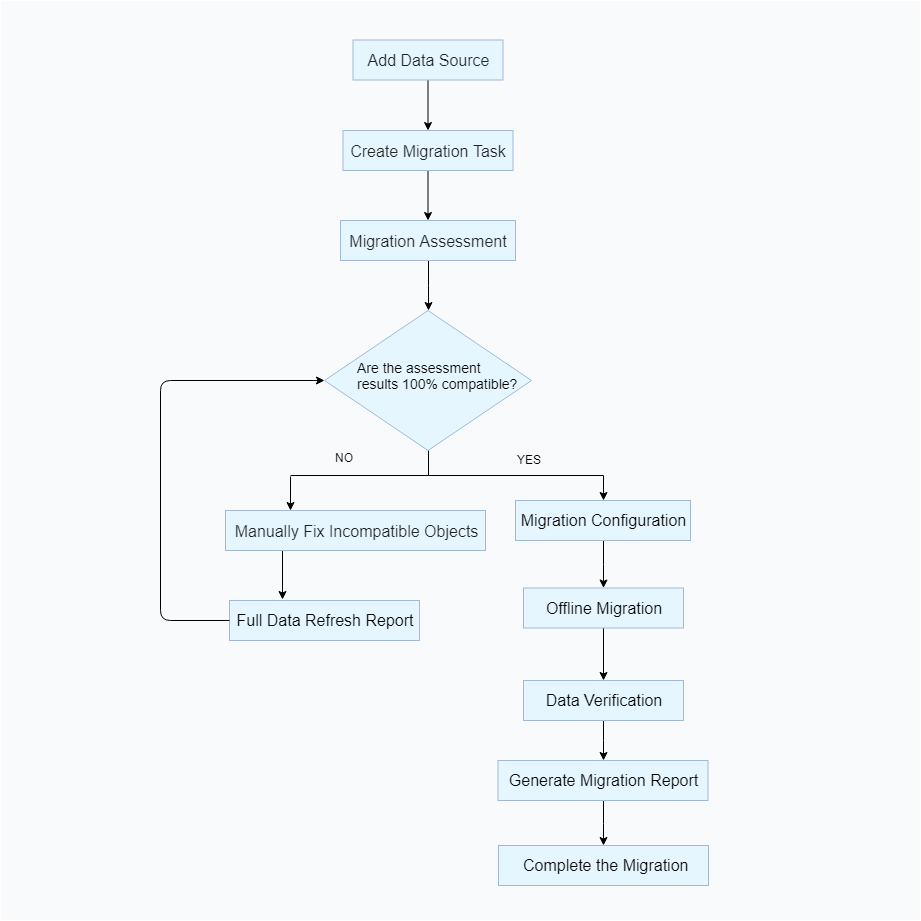

The diagram above was exported from draw.io. Its source (the exported page's mxGraphModel, read from the mxfile embedded in the PNG):
<mxGraphModel dx="1550" dy="1747" grid="1" gridSize="10" guides="1" tooltips="1" connect="1" arrows="1" fold="1" page="1" pageScale="1" pageWidth="1100" pageHeight="850" background="#ffffff" math="0" shadow="0">
  <root>
    <mxCell id="0" />
    <mxCell id="1" parent="0" />
    <mxCell id="sJtZ7AC0nCFq5r7XKOxw-45" value="" style="whiteSpace=wrap;html=1;aspect=fixed;shadow=0;labelBackgroundColor=#e5f6fe;strokeColor=#FFFFFF;fillColor=#f9fafc;" vertex="1" parent="1">
      <mxGeometry x="50" y="-60" width="920" height="920" as="geometry" />
    </mxCell>
    <mxCell id="sJtZ7AC0nCFq5r7XKOxw-21" value="" style="edgeStyle=orthogonalEdgeStyle;rounded=0;orthogonalLoop=1;jettySize=auto;html=1;" edge="1" parent="1" source="sJtZ7AC0nCFq5r7XKOxw-1" target="sJtZ7AC0nCFq5r7XKOxw-2">
      <mxGeometry relative="1" as="geometry" />
    </mxCell>
    <mxCell id="sJtZ7AC0nCFq5r7XKOxw-1" value="&lt;span style=&quot;color: rgba(0, 0, 0, 0.85); font-size: 16px; white-space: normal;&quot;&gt;Add Data Source&lt;/span&gt;" style="rounded=0;whiteSpace=wrap;html=1;labelBackgroundColor=#e5f6fe;fillColor=#e5f6fe;strokeColor=#a1b8d7;" vertex="1" parent="1">
      <mxGeometry x="402.5" y="-20.5" width="150" height="40" as="geometry" />
    </mxCell>
    <mxCell id="sJtZ7AC0nCFq5r7XKOxw-22" value="" style="edgeStyle=orthogonalEdgeStyle;rounded=0;orthogonalLoop=1;jettySize=auto;html=1;" edge="1" parent="1" source="sJtZ7AC0nCFq5r7XKOxw-2" target="sJtZ7AC0nCFq5r7XKOxw-3">
      <mxGeometry relative="1" as="geometry" />
    </mxCell>
    <mxCell id="sJtZ7AC0nCFq5r7XKOxw-2" value="&lt;span style=&quot;color: rgba(0, 0, 0, 0.85); font-size: 16px;&quot;&gt;Create Migration Task&lt;/span&gt;" style="rounded=0;whiteSpace=wrap;html=1;labelBackgroundColor=#e5f6fe;fillColor=#e5f6fe;strokeColor=#a1b8d7;" vertex="1" parent="1">
      <mxGeometry x="392.5" y="70" width="170" height="40" as="geometry" />
    </mxCell>
    <mxCell id="sJtZ7AC0nCFq5r7XKOxw-23" value="" style="edgeStyle=orthogonalEdgeStyle;rounded=0;orthogonalLoop=1;jettySize=auto;html=1;entryX=0.5;entryY=0;entryDx=0;entryDy=0;" edge="1" parent="1" source="sJtZ7AC0nCFq5r7XKOxw-3" target="sJtZ7AC0nCFq5r7XKOxw-4">
      <mxGeometry relative="1" as="geometry">
        <Array as="points" />
      </mxGeometry>
    </mxCell>
    <mxCell id="sJtZ7AC0nCFq5r7XKOxw-3" value="&lt;span style=&quot;color: rgba(0, 0, 0, 0.85); font-size: 16px; white-space: normal;&quot;&gt;Migration Assessment&lt;/span&gt;" style="rounded=0;whiteSpace=wrap;html=1;labelBackgroundColor=#e5f6fe;fillColor=#e5f6fe;strokeColor=#a1b8d7;" vertex="1" parent="1">
      <mxGeometry x="390" y="160" width="175" height="40" as="geometry" />
    </mxCell>
    <mxCell id="sJtZ7AC0nCFq5r7XKOxw-25" value="" style="edgeStyle=orthogonalEdgeStyle;rounded=0;orthogonalLoop=1;jettySize=auto;html=1;entryX=0.5;entryY=0;entryDx=0;entryDy=0;" edge="1" parent="1" source="sJtZ7AC0nCFq5r7XKOxw-4" target="sJtZ7AC0nCFq5r7XKOxw-7">
      <mxGeometry relative="1" as="geometry">
        <mxPoint x="477.5" y="470" as="targetPoint" />
      </mxGeometry>
    </mxCell>
    <mxCell id="sJtZ7AC0nCFq5r7XKOxw-4" value="" style="rhombus;whiteSpace=wrap;html=1;labelBackgroundColor=#e5f6fe;fillColor=#e5f6fe;strokeColor=#a1b8d7;" vertex="1" parent="1">
      <mxGeometry x="374" y="250" width="207" height="140" as="geometry" />
    </mxCell>
    <mxCell id="sJtZ7AC0nCFq5r7XKOxw-30" value="" style="edgeStyle=orthogonalEdgeStyle;rounded=0;orthogonalLoop=1;jettySize=auto;html=1;exitX=0.219;exitY=0.986;exitDx=0;exitDy=0;exitPerimeter=0;entryX=0.281;entryY=-0.032;entryDx=0;entryDy=0;entryPerimeter=0;" edge="1" parent="1" source="sJtZ7AC0nCFq5r7XKOxw-5" target="sJtZ7AC0nCFq5r7XKOxw-6">
      <mxGeometry relative="1" as="geometry" />
    </mxCell>
    <mxCell id="sJtZ7AC0nCFq5r7XKOxw-5" value="&lt;span style=&quot;color: rgba(0, 0, 0, 0.85); font-size: 16px; white-space: normal;&quot;&gt;Manually Fix Incompatible Objects&lt;/span&gt;" style="rounded=0;whiteSpace=wrap;html=1;labelBackgroundColor=#e5f6fe;fillColor=#e5f6fe;strokeColor=#a1b8d7;" vertex="1" parent="1">
      <mxGeometry x="275" y="450" width="260" height="40" as="geometry" />
    </mxCell>
    <mxCell id="sJtZ7AC0nCFq5r7XKOxw-6" value="&lt;span style=&quot;outline: none; box-sizing: border-box; border: 0px solid; margin: 0px; padding: 0px; font-size: 16px; line-height: 28px; white-space: normal;&quot;&gt;Full Data Refresh Report&lt;/span&gt;" style="rounded=0;whiteSpace=wrap;html=1;fontStyle=0;labelBackgroundColor=#e5f6fe;fillColor=#e5f6fe;strokeColor=#a1b8d7;" vertex="1" parent="1">
      <mxGeometry x="279" y="540" width="190" height="40" as="geometry" />
    </mxCell>
    <mxCell id="sJtZ7AC0nCFq5r7XKOxw-38" value="" style="edgeStyle=orthogonalEdgeStyle;rounded=0;orthogonalLoop=1;jettySize=auto;html=1;" edge="1" parent="1" source="sJtZ7AC0nCFq5r7XKOxw-7" target="sJtZ7AC0nCFq5r7XKOxw-8">
      <mxGeometry relative="1" as="geometry" />
    </mxCell>
    <mxCell id="sJtZ7AC0nCFq5r7XKOxw-7" value="&lt;span style=&quot;outline: none; box-sizing: border-box; border: 0px solid; margin: 0px; padding: 0px; font-size: 16px; line-height: 28px; white-space: normal;&quot;&gt;Migration Configuration&lt;/span&gt;" style="rounded=0;whiteSpace=wrap;html=1;labelBackgroundColor=#e5f6fe;fillColor=#e5f6fe;strokeColor=#a1b8d7;" vertex="1" parent="1">
      <mxGeometry x="565" y="440" width="175" height="40" as="geometry" />
    </mxCell>
    <mxCell id="sJtZ7AC0nCFq5r7XKOxw-39" value="" style="edgeStyle=orthogonalEdgeStyle;rounded=0;orthogonalLoop=1;jettySize=auto;html=1;" edge="1" parent="1" source="sJtZ7AC0nCFq5r7XKOxw-8" target="sJtZ7AC0nCFq5r7XKOxw-9">
      <mxGeometry relative="1" as="geometry" />
    </mxCell>
    <mxCell id="sJtZ7AC0nCFq5r7XKOxw-8" value="&lt;span style=&quot;outline: none; box-sizing: border-box; border: 0px solid; margin: 0px; padding: 0px; font-size: 16px; line-height: 28px; white-space: normal;&quot;&gt;Offline Migration&lt;/span&gt;" style="rounded=0;whiteSpace=wrap;html=1;fontStyle=0;labelBackgroundColor=#e5f6fe;fillColor=#e5f6fe;strokeColor=#a1b8d7;" vertex="1" parent="1">
      <mxGeometry x="573" y="527.5" width="160" height="40" as="geometry" />
    </mxCell>
    <mxCell id="sJtZ7AC0nCFq5r7XKOxw-40" value="" style="edgeStyle=orthogonalEdgeStyle;rounded=0;orthogonalLoop=1;jettySize=auto;html=1;" edge="1" parent="1" source="sJtZ7AC0nCFq5r7XKOxw-9" target="sJtZ7AC0nCFq5r7XKOxw-10">
      <mxGeometry relative="1" as="geometry" />
    </mxCell>
    <mxCell id="sJtZ7AC0nCFq5r7XKOxw-9" value="&lt;span style=&quot;outline: none; box-sizing: border-box; border: 0px solid; margin: 0px; padding: 0px; font-size: 16px; line-height: 28px; white-space: normal;&quot;&gt;Data Verification&lt;/span&gt;" style="rounded=0;whiteSpace=wrap;html=1;fontStyle=0;labelBackgroundColor=#e5f6fe;fillColor=#e5f6fe;strokeColor=#a1b8d7;" vertex="1" parent="1">
      <mxGeometry x="573" y="620" width="160" height="40" as="geometry" />
    </mxCell>
    <mxCell id="sJtZ7AC0nCFq5r7XKOxw-41" value="" style="edgeStyle=orthogonalEdgeStyle;rounded=0;orthogonalLoop=1;jettySize=auto;html=1;" edge="1" parent="1" source="sJtZ7AC0nCFq5r7XKOxw-10" target="sJtZ7AC0nCFq5r7XKOxw-11">
      <mxGeometry relative="1" as="geometry" />
    </mxCell>
    <mxCell id="sJtZ7AC0nCFq5r7XKOxw-10" value="&lt;span style=&quot;outline: none; box-sizing: border-box; border: 0px solid; margin: 0px; padding: 0px; font-size: 16px; line-height: 28px; white-space: normal;&quot;&gt;Generate Migration Report&lt;/span&gt;" style="rounded=0;whiteSpace=wrap;html=1;fontStyle=0;labelBackgroundColor=#e5f6fe;fillColor=#e5f6fe;strokeColor=#a1b8d7;" vertex="1" parent="1">
      <mxGeometry x="547.5" y="700" width="210" height="40" as="geometry" />
    </mxCell>
    <mxCell id="sJtZ7AC0nCFq5r7XKOxw-11" value="&lt;span style=&quot;color: rgba(0, 0, 0, 0.85); font-size: 16px; white-space: normal;&quot;&gt;&amp;nbsp;&lt;/span&gt;&lt;span style=&quot;outline: none; box-sizing: border-box; border: 0px solid; margin: 0px; padding: 0px; font-size: 16px; line-height: 28px; white-space: normal;&quot;&gt;Complete the Migration&lt;/span&gt;" style="rounded=0;whiteSpace=wrap;html=1;fontStyle=0;labelBackgroundColor=#e5f6fe;fillColor=#e5f6fe;strokeColor=#a1b8d7;" vertex="1" parent="1">
      <mxGeometry x="548" y="785" width="210" height="40" as="geometry" />
    </mxCell>
    <mxCell id="sJtZ7AC0nCFq5r7XKOxw-14" value="&lt;font style=&quot;font-size: 14px&quot;&gt;Are the assessment &lt;br&gt;results 100% compatible?&lt;/font&gt;" style="text;html=1;" vertex="1" parent="1">
      <mxGeometry x="405" y="293" width="130" height="50" as="geometry" />
    </mxCell>
    <mxCell id="sJtZ7AC0nCFq5r7XKOxw-27" value="" style="endArrow=classic;html=1;entryX=0.25;entryY=0;entryDx=0;entryDy=0;" edge="1" parent="1" target="sJtZ7AC0nCFq5r7XKOxw-5">
      <mxGeometry width="50" height="50" relative="1" as="geometry">
        <mxPoint x="340" y="416" as="sourcePoint" />
        <mxPoint x="230" y="370" as="targetPoint" />
      </mxGeometry>
    </mxCell>
    <mxCell id="sJtZ7AC0nCFq5r7XKOxw-28" value="" style="endArrow=none;html=1;" edge="1" parent="1">
      <mxGeometry width="50" height="50" relative="1" as="geometry">
        <mxPoint x="340" y="415" as="sourcePoint" />
        <mxPoint x="478" y="415" as="targetPoint" />
      </mxGeometry>
    </mxCell>
    <mxCell id="sJtZ7AC0nCFq5r7XKOxw-37" value="" style="endArrow=classic;html=1;exitX=0;exitY=0.5;exitDx=0;exitDy=0;entryX=0;entryY=0.5;entryDx=0;entryDy=0;" edge="1" parent="1" source="sJtZ7AC0nCFq5r7XKOxw-6" target="sJtZ7AC0nCFq5r7XKOxw-4">
      <mxGeometry width="50" height="50" relative="1" as="geometry">
        <mxPoint x="210" y="567.5" as="sourcePoint" />
        <mxPoint x="260" y="517.5" as="targetPoint" />
        <Array as="points">
          <mxPoint x="210" y="560" />
          <mxPoint x="210" y="320" />
        </Array>
      </mxGeometry>
    </mxCell>
    <mxCell id="sJtZ7AC0nCFq5r7XKOxw-42" value="NO" style="text;html=1;resizable=0;points=[];autosize=1;align=left;verticalAlign=top;spacingTop=-4;" vertex="1" parent="1">
      <mxGeometry x="383" y="388" width="30" height="20" as="geometry" />
    </mxCell>
    <mxCell id="sJtZ7AC0nCFq5r7XKOxw-43" value="YES" style="text;html=1;resizable=0;points=[];autosize=1;align=left;verticalAlign=top;spacingTop=-4;" vertex="1" parent="1">
      <mxGeometry x="565" y="390" width="40" height="20" as="geometry" />
    </mxCell>
  </root>
</mxGraphModel>